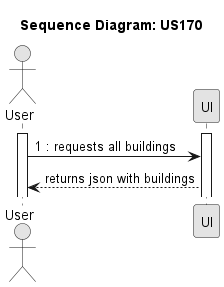

The diagram above was rendered by PlantUML. Its source (embedded in the PNG):
@startuml
skinparam Monochrome true
skinparam PackageStyle rectangle
skinparam Shadowing false

title Sequence Diagram: US170

actor "User" as User
participant "UI" as UI

activate User
activate UI
User -> UI : 1 : requests all buildings
UI --> User : returns json with buildings


@enduml